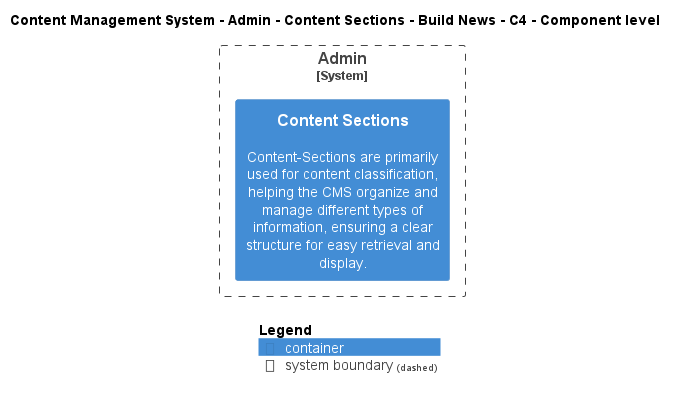

The diagram above was rendered by PlantUML. Its source (embedded in the PNG):
@startuml
!include ..\..\..\..\..\..\..\.c4s\C4_Component.puml

AddElementTag("c4interflow:lifecycle:new", $bgColor=green, $fontColor=#ffffff, $borderColor=green, $shadowing="False")
AddElementTag("c4interflow:lifecycle:changed", $bgColor=orange, $fontColor=#ffffff, $borderColor=orange, $shadowing="False")
AddElementTag("c4interflow:lifecycle:removed", $bgColor=red, $fontColor=#ffffff, $borderColor=red, $shadowing="False")

AddRelTag("c4interflow:lifecycle:new", $textColor=green, $lineColor=green)
AddRelTag("c4interflow:lifecycle:changed", $textColor=orange, $lineColor=orange)
AddRelTag("c4interflow:lifecycle:removed", $textColor=red, $lineColor=red)

SHOW_PERSON_PORTRAIT()
LAYOUT_TOP_DOWN()

skinparam linetype polyline

title Content Management System - Admin - Content Sections - Build News - C4 - Component level


System_Boundary(ContentManagementSystem.SoftwareSystems.Admin, "Admin") {
    Container(ContentManagementSystem.SoftwareSystems.Admin.Containers.ContentSections, "Content Sections", "", "Content-Sections are primarily used for content classification, helping the CMS organize and manage different types of information, ensuring a clear structure for easy retrieval and display.")
}



SHOW_LEGEND()
@enduml